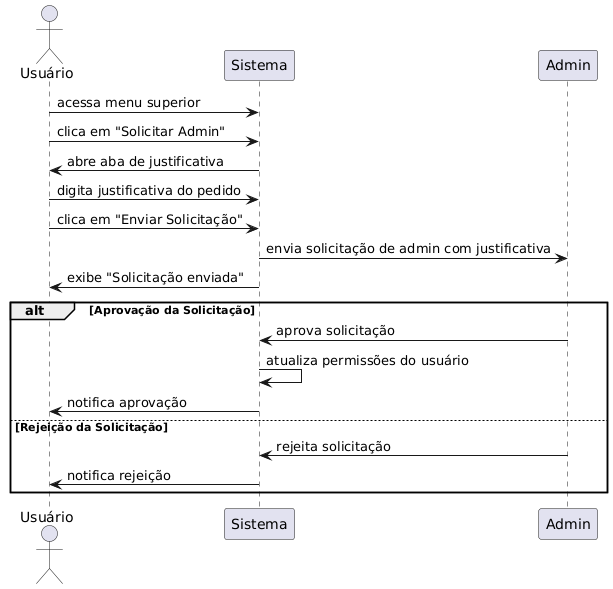

The diagram above was rendered by PlantUML. Its source (embedded in the PNG):
@startuml
actor Usuário
participant Sistema
participant Admin

Usuário -> Sistema: acessa menu superior
Usuário -> Sistema: clica em "Solicitar Admin"
Sistema -> Usuário: abre aba de justificativa
Usuário -> Sistema: digita justificativa do pedido
Usuário -> Sistema: clica em "Enviar Solicitação"
Sistema -> Admin: envia solicitação de admin com justificativa
Sistema -> Usuário: exibe "Solicitação enviada"

alt Aprovação da Solicitação
    Admin -> Sistema: aprova solicitação
    Sistema -> Sistema: atualiza permissões do usuário
    Sistema -> Usuário: notifica aprovação
else Rejeição da Solicitação
    Admin -> Sistema: rejeita solicitação
    Sistema -> Usuário: notifica rejeição
end
@enduml